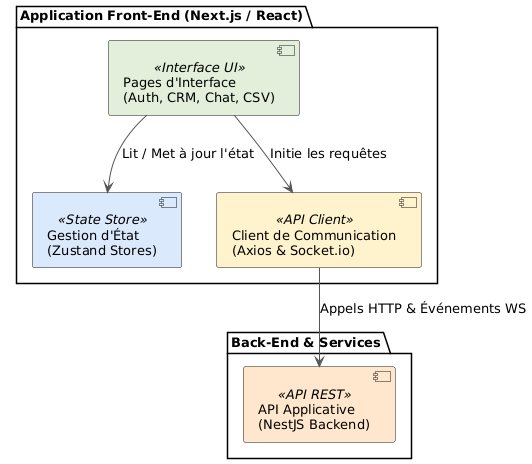

The diagram above was rendered by PlantUML. Its source (embedded in the PNG):
@startuml
skinparam style strictuml
skinparam shadowing false
skinparam defaultFontSize 13
skinparam componentStyle rectangle
skinparam backgroundColor white
skinparam arrowColor #555555

package "Application Front-End (Next.js / React)" {
  [Pages d'Interface\n(Auth, CRM, Chat, CSV)] as ui <<Interface UI>> #E2EFDA
  [Gestion d'État\n(Zustand Stores)] as state <<State Store>> #DAE8FC
  [Client de Communication\n(Axios & Socket.io)] as client <<API Client>> #FFF2CC
}

package "Back-End & Services" {
  [API Applicative\n(NestJS Backend)] as backend <<API REST>> #FFE6CC
}

' Relations simples et claires
ui --> state : Lit / Met à jour l'état
ui --> client : Initie les requêtes
client --> backend : Appels HTTP & Événements WS
@enduml